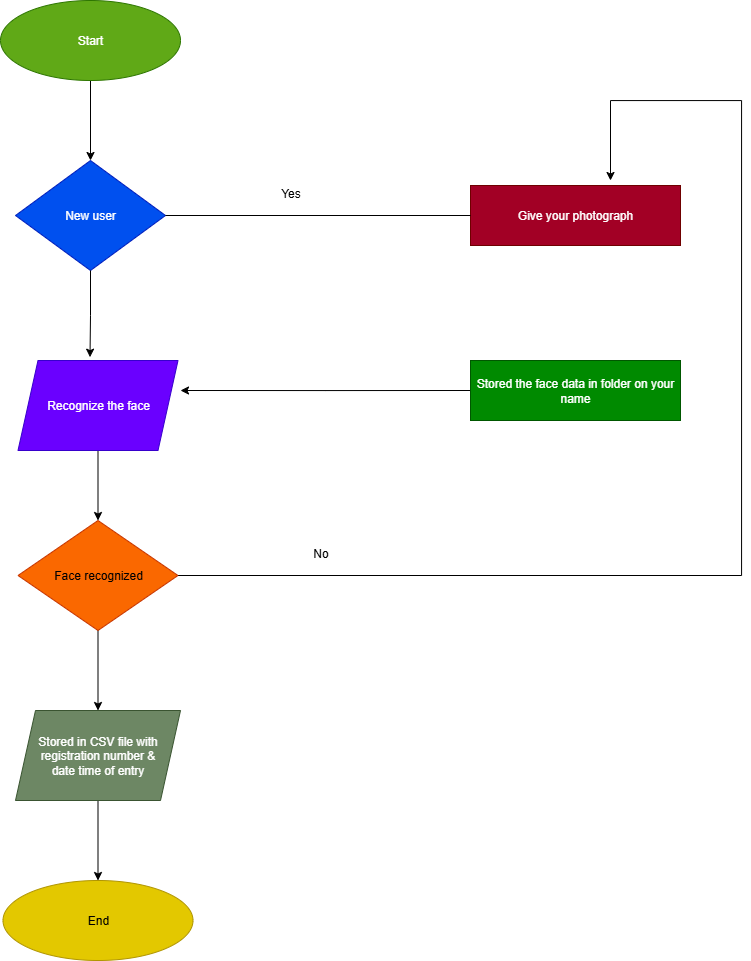

The diagram above was exported from draw.io. Its source (the exported page's mxGraphModel, read from the mxfile embedded in the PNG):
<mxGraphModel dx="1048" dy="601" grid="1" gridSize="10" guides="1" tooltips="1" connect="1" arrows="1" fold="1" page="1" pageScale="1" pageWidth="850" pageHeight="1100" math="0" shadow="0">
  <root>
    <mxCell id="0" />
    <mxCell id="1" parent="0" />
    <mxCell id="gzI8cRktO2i3hE7imltX-12" style="edgeStyle=orthogonalEdgeStyle;rounded=0;orthogonalLoop=1;jettySize=auto;html=1;exitX=0.5;exitY=1;exitDx=0;exitDy=0;entryX=0.5;entryY=0;entryDx=0;entryDy=0;" edge="1" parent="1" source="gzI8cRktO2i3hE7imltX-1" target="gzI8cRktO2i3hE7imltX-3">
      <mxGeometry relative="1" as="geometry" />
    </mxCell>
    <mxCell id="gzI8cRktO2i3hE7imltX-1" value="Start" style="ellipse;whiteSpace=wrap;html=1;fillColor=#60a917;fontColor=#ffffff;strokeColor=#2D7600;" vertex="1" parent="1">
      <mxGeometry x="60" y="40" width="180" height="80" as="geometry" />
    </mxCell>
    <mxCell id="gzI8cRktO2i3hE7imltX-3" value="New user" style="rhombus;whiteSpace=wrap;html=1;fillColor=#0050ef;fontColor=#ffffff;strokeColor=#001DBC;" vertex="1" parent="1">
      <mxGeometry x="75" y="200" width="150" height="110" as="geometry" />
    </mxCell>
    <mxCell id="gzI8cRktO2i3hE7imltX-14" style="edgeStyle=orthogonalEdgeStyle;rounded=0;orthogonalLoop=1;jettySize=auto;html=1;exitX=0.5;exitY=1;exitDx=0;exitDy=0;entryX=0.5;entryY=0;entryDx=0;entryDy=0;" edge="1" parent="1" source="gzI8cRktO2i3hE7imltX-4" target="gzI8cRktO2i3hE7imltX-5">
      <mxGeometry relative="1" as="geometry" />
    </mxCell>
    <mxCell id="gzI8cRktO2i3hE7imltX-4" value="Recognize the face" style="shape=parallelogram;perimeter=parallelogramPerimeter;whiteSpace=wrap;html=1;fixedSize=1;fillColor=#6a00ff;fontColor=#ffffff;strokeColor=#3700CC;" vertex="1" parent="1">
      <mxGeometry x="77.5" y="400" width="160" height="90" as="geometry" />
    </mxCell>
    <mxCell id="gzI8cRktO2i3hE7imltX-15" style="edgeStyle=orthogonalEdgeStyle;rounded=0;orthogonalLoop=1;jettySize=auto;html=1;exitX=0.5;exitY=1;exitDx=0;exitDy=0;entryX=0.5;entryY=0;entryDx=0;entryDy=0;" edge="1" parent="1" source="gzI8cRktO2i3hE7imltX-5" target="gzI8cRktO2i3hE7imltX-6">
      <mxGeometry relative="1" as="geometry" />
    </mxCell>
    <mxCell id="gzI8cRktO2i3hE7imltX-20" style="edgeStyle=orthogonalEdgeStyle;rounded=0;orthogonalLoop=1;jettySize=auto;html=1;exitX=1;exitY=0.5;exitDx=0;exitDy=0;" edge="1" parent="1" source="gzI8cRktO2i3hE7imltX-5">
      <mxGeometry relative="1" as="geometry">
        <mxPoint x="670" y="220" as="targetPoint" />
        <Array as="points">
          <mxPoint x="801" y="615" />
          <mxPoint x="801" y="140" />
          <mxPoint x="670" y="140" />
        </Array>
      </mxGeometry>
    </mxCell>
    <mxCell id="gzI8cRktO2i3hE7imltX-5" value="Face recognized" style="rhombus;whiteSpace=wrap;html=1;fillColor=#fa6800;fontColor=#000000;strokeColor=#C73500;" vertex="1" parent="1">
      <mxGeometry x="77.5" y="560" width="160" height="110" as="geometry" />
    </mxCell>
    <mxCell id="gzI8cRktO2i3hE7imltX-16" style="edgeStyle=orthogonalEdgeStyle;rounded=0;orthogonalLoop=1;jettySize=auto;html=1;exitX=0.5;exitY=1;exitDx=0;exitDy=0;entryX=0.5;entryY=0;entryDx=0;entryDy=0;" edge="1" parent="1" source="gzI8cRktO2i3hE7imltX-6" target="gzI8cRktO2i3hE7imltX-7">
      <mxGeometry relative="1" as="geometry" />
    </mxCell>
    <mxCell id="gzI8cRktO2i3hE7imltX-6" value="Stored in CSV file with registration number &amp;amp;&lt;br&gt;date time of entry" style="shape=parallelogram;perimeter=parallelogramPerimeter;whiteSpace=wrap;html=1;fixedSize=1;fillColor=#6d8764;fontColor=#ffffff;strokeColor=#3A5431;" vertex="1" parent="1">
      <mxGeometry x="75" y="750" width="165" height="90" as="geometry" />
    </mxCell>
    <mxCell id="gzI8cRktO2i3hE7imltX-7" value="End" style="ellipse;whiteSpace=wrap;html=1;fillColor=#e3c800;fontColor=#000000;strokeColor=#B09500;" vertex="1" parent="1">
      <mxGeometry x="62.5" y="920" width="190" height="80" as="geometry" />
    </mxCell>
    <mxCell id="gzI8cRktO2i3hE7imltX-8" value="Give your photograph" style="rounded=0;whiteSpace=wrap;html=1;fillColor=#a20025;fontColor=#ffffff;strokeColor=#6F0000;" vertex="1" parent="1">
      <mxGeometry x="530" y="225" width="210" height="60" as="geometry" />
    </mxCell>
    <mxCell id="gzI8cRktO2i3hE7imltX-17" style="edgeStyle=orthogonalEdgeStyle;rounded=0;orthogonalLoop=1;jettySize=auto;html=1;exitX=0;exitY=0.5;exitDx=0;exitDy=0;" edge="1" parent="1" source="gzI8cRktO2i3hE7imltX-11">
      <mxGeometry relative="1" as="geometry">
        <mxPoint x="240" y="430" as="targetPoint" />
      </mxGeometry>
    </mxCell>
    <mxCell id="gzI8cRktO2i3hE7imltX-11" value="Stored the face data in folder on your name" style="rounded=0;whiteSpace=wrap;html=1;fillColor=#008a00;fontColor=#ffffff;strokeColor=#005700;" vertex="1" parent="1">
      <mxGeometry x="530" y="400" width="210" height="60" as="geometry" />
    </mxCell>
    <mxCell id="gzI8cRktO2i3hE7imltX-13" style="edgeStyle=orthogonalEdgeStyle;rounded=0;orthogonalLoop=1;jettySize=auto;html=1;exitX=0.5;exitY=1;exitDx=0;exitDy=0;entryX=0.45;entryY=-0.037;entryDx=0;entryDy=0;entryPerimeter=0;" edge="1" parent="1" source="gzI8cRktO2i3hE7imltX-3" target="gzI8cRktO2i3hE7imltX-4">
      <mxGeometry relative="1" as="geometry" />
    </mxCell>
    <mxCell id="gzI8cRktO2i3hE7imltX-19" value="" style="endArrow=none;html=1;rounded=0;exitX=1;exitY=0.5;exitDx=0;exitDy=0;entryX=0;entryY=0.5;entryDx=0;entryDy=0;" edge="1" parent="1" source="gzI8cRktO2i3hE7imltX-3" target="gzI8cRktO2i3hE7imltX-8">
      <mxGeometry width="50" height="50" relative="1" as="geometry">
        <mxPoint x="400" y="340" as="sourcePoint" />
        <mxPoint x="450" y="290" as="targetPoint" />
      </mxGeometry>
    </mxCell>
    <mxCell id="gzI8cRktO2i3hE7imltX-23" value="Yes" style="text;html=1;align=center;verticalAlign=middle;resizable=0;points=[];autosize=1;strokeColor=none;fillColor=none;" vertex="1" parent="1">
      <mxGeometry x="330" y="218" width="40" height="30" as="geometry" />
    </mxCell>
    <mxCell id="gzI8cRktO2i3hE7imltX-24" value="No" style="text;html=1;align=center;verticalAlign=middle;resizable=0;points=[];autosize=1;strokeColor=none;fillColor=none;" vertex="1" parent="1">
      <mxGeometry x="360" y="578" width="40" height="30" as="geometry" />
    </mxCell>
  </root>
</mxGraphModel>